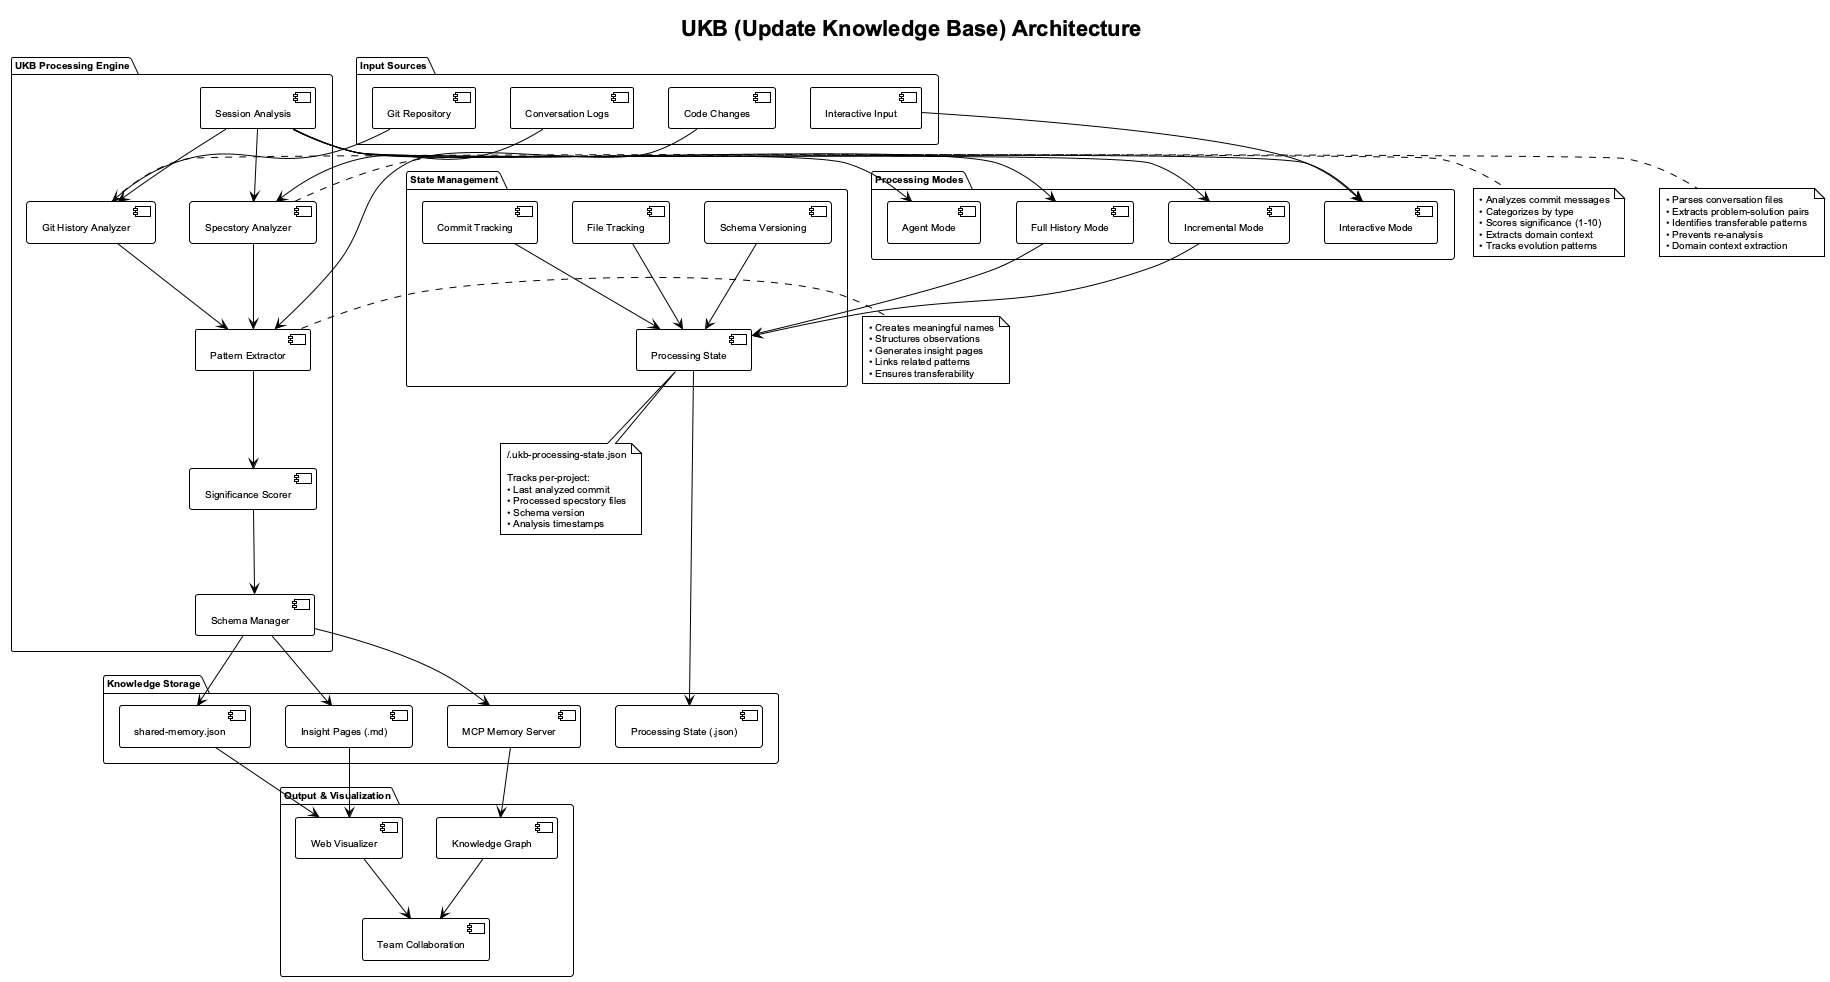

The diagram above was rendered by PlantUML. Its source (embedded in the PNG):
@startuml ukb-architecture
!theme plain
skinparam backgroundColor #FFFFFF
skinparam defaultFontName Arial
skinparam defaultFontSize 10

title UKB (Update Knowledge Base) Architecture

package "Input Sources" {
  [Git Repository] as git
  [Conversation Logs] as logs
  [Interactive Input] as interactive
  [Code Changes] as code
}

package "UKB Processing Engine" {
  [Session Analysis] as session
  [Git History Analyzer] as git_analyzer
  [Specstory Analyzer] as spec_analyzer
  [Pattern Extractor] as pattern
  [Significance Scorer] as scorer
  [Schema Manager] as schema
}

package "Processing Modes" {
  [Incremental Mode] as incremental
  [Full History Mode] as full_history
  [Interactive Mode] as interactive_mode
  [Agent Mode] as agent_mode
}

package "State Management" {
  [Processing State] as state
  [Commit Tracking] as commit_track
  [File Tracking] as file_track
  [Schema Versioning] as version_track
}

package "Knowledge Storage" {
  [MCP Memory Server] as mcp
  [shared-memory.json] as json_kb
  [Insight Pages (.md)] as insights
  [Processing State (.json)] as proc_state
}

package "Output & Visualization" {
  [Knowledge Graph] as graph
  [Web Visualizer] as vkb
  [Team Collaboration] as team
}

' Input flow
git --> git_analyzer
logs --> spec_analyzer
interactive --> interactive_mode
code --> pattern

' Processing flow
session --> git_analyzer
session --> spec_analyzer
git_analyzer --> pattern
spec_analyzer --> pattern
pattern --> scorer
scorer --> schema

' Mode selection
session --> incremental
session --> full_history
session --> interactive_mode
session --> agent_mode

' State management
incremental --> state
full_history --> state
commit_track --> state
file_track --> state
version_track --> state

' Storage flow
schema --> mcp
schema --> json_kb
schema --> insights
state --> proc_state

' Output flow
mcp --> graph
json_kb --> vkb
insights --> vkb
graph --> team
vkb --> team

note right of git_analyzer
  • Analyzes commit messages
  • Categorizes by type
  • Scores significance (1-10)
  • Extracts domain context
  • Tracks evolution patterns
end note

note right of spec_analyzer
  • Parses conversation files
  • Extracts problem-solution pairs
  • Identifies transferable patterns
  • Prevents re-analysis
  • Domain context extraction
end note

note right of pattern
  • Creates meaningful names
  • Structures observations
  • Generates insight pages
  • Links related patterns
  • Ensures transferability
end note

note bottom of state
  ~/.ukb-processing-state.json
  
  Tracks per-project:
  • Last analyzed commit
  • Processed specstory files
  • Schema version
  • Analysis timestamps
end note

@enduml